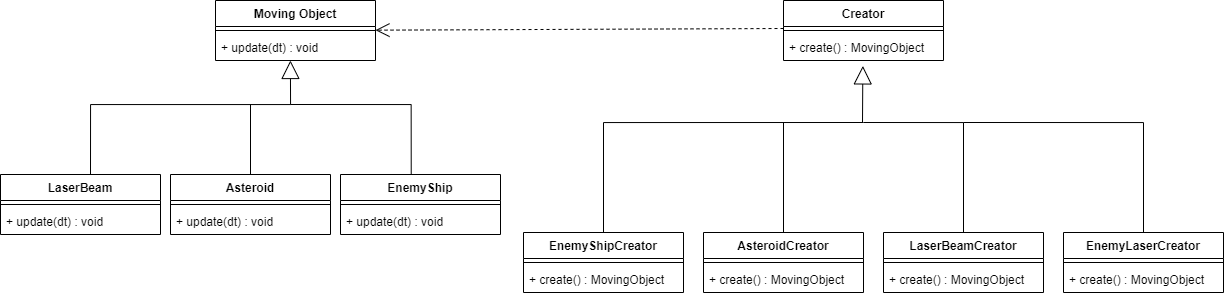

The diagram above was exported from draw.io. Its source (the exported page's mxGraphModel, read from the mxfile embedded in the PNG):
<mxGraphModel dx="2048" dy="681" grid="1" gridSize="10" guides="1" tooltips="1" connect="1" arrows="1" fold="1" page="1" pageScale="1" pageWidth="827" pageHeight="1169" math="0" shadow="0">
  <root>
    <mxCell id="WIyWlLk6GJQsqaUBKTNV-0" />
    <mxCell id="WIyWlLk6GJQsqaUBKTNV-1" parent="WIyWlLk6GJQsqaUBKTNV-0" />
    <mxCell id="VsaTNeWajLPbwFrHCfTS-3" value="Creator" style="swimlane;fontStyle=1;align=center;verticalAlign=top;childLayout=stackLayout;horizontal=1;startSize=26;horizontalStack=0;resizeParent=1;resizeParentMax=0;resizeLast=0;collapsible=1;marginBottom=0;" parent="WIyWlLk6GJQsqaUBKTNV-1" vertex="1">
      <mxGeometry x="280" y="80" width="160" height="60" as="geometry" />
    </mxCell>
    <mxCell id="VsaTNeWajLPbwFrHCfTS-5" value="" style="line;strokeWidth=1;fillColor=none;align=left;verticalAlign=middle;spacingTop=-1;spacingLeft=3;spacingRight=3;rotatable=0;labelPosition=right;points=[];portConstraint=eastwest;" parent="VsaTNeWajLPbwFrHCfTS-3" vertex="1">
      <mxGeometry y="26" width="160" height="8" as="geometry" />
    </mxCell>
    <mxCell id="VsaTNeWajLPbwFrHCfTS-6" value="+ create() : MovingObject" style="text;strokeColor=none;fillColor=none;align=left;verticalAlign=top;spacingLeft=4;spacingRight=4;overflow=hidden;rotatable=0;points=[[0,0.5],[1,0.5]];portConstraint=eastwest;" parent="VsaTNeWajLPbwFrHCfTS-3" vertex="1">
      <mxGeometry y="34" width="160" height="26" as="geometry" />
    </mxCell>
    <mxCell id="VsaTNeWajLPbwFrHCfTS-7" value="EnemyLaserCreator" style="swimlane;fontStyle=1;align=center;verticalAlign=top;childLayout=stackLayout;horizontal=1;startSize=26;horizontalStack=0;resizeParent=1;resizeParentMax=0;resizeLast=0;collapsible=1;marginBottom=0;" parent="WIyWlLk6GJQsqaUBKTNV-1" vertex="1">
      <mxGeometry x="560" y="312" width="160" height="60" as="geometry" />
    </mxCell>
    <mxCell id="VsaTNeWajLPbwFrHCfTS-9" value="" style="line;strokeWidth=1;fillColor=none;align=left;verticalAlign=middle;spacingTop=-1;spacingLeft=3;spacingRight=3;rotatable=0;labelPosition=right;points=[];portConstraint=eastwest;" parent="VsaTNeWajLPbwFrHCfTS-7" vertex="1">
      <mxGeometry y="26" width="160" height="8" as="geometry" />
    </mxCell>
    <mxCell id="VsaTNeWajLPbwFrHCfTS-10" value="+ create() : MovingObject" style="text;strokeColor=none;fillColor=none;align=left;verticalAlign=top;spacingLeft=4;spacingRight=4;overflow=hidden;rotatable=0;points=[[0,0.5],[1,0.5]];portConstraint=eastwest;" parent="VsaTNeWajLPbwFrHCfTS-7" vertex="1">
      <mxGeometry y="34" width="160" height="26" as="geometry" />
    </mxCell>
    <mxCell id="VsaTNeWajLPbwFrHCfTS-11" value="EnemyShipCreator" style="swimlane;fontStyle=1;align=center;verticalAlign=top;childLayout=stackLayout;horizontal=1;startSize=26;horizontalStack=0;resizeParent=1;resizeParentMax=0;resizeLast=0;collapsible=1;marginBottom=0;" parent="WIyWlLk6GJQsqaUBKTNV-1" vertex="1">
      <mxGeometry x="20" y="312" width="160" height="60" as="geometry" />
    </mxCell>
    <mxCell id="VsaTNeWajLPbwFrHCfTS-13" value="" style="line;strokeWidth=1;fillColor=none;align=left;verticalAlign=middle;spacingTop=-1;spacingLeft=3;spacingRight=3;rotatable=0;labelPosition=right;points=[];portConstraint=eastwest;" parent="VsaTNeWajLPbwFrHCfTS-11" vertex="1">
      <mxGeometry y="26" width="160" height="8" as="geometry" />
    </mxCell>
    <mxCell id="VsaTNeWajLPbwFrHCfTS-14" value="+ create() : MovingObject" style="text;strokeColor=none;fillColor=none;align=left;verticalAlign=top;spacingLeft=4;spacingRight=4;overflow=hidden;rotatable=0;points=[[0,0.5],[1,0.5]];portConstraint=eastwest;" parent="VsaTNeWajLPbwFrHCfTS-11" vertex="1">
      <mxGeometry y="34" width="160" height="26" as="geometry" />
    </mxCell>
    <mxCell id="VsaTNeWajLPbwFrHCfTS-15" value="AsteroidCreator" style="swimlane;fontStyle=1;align=center;verticalAlign=top;childLayout=stackLayout;horizontal=1;startSize=26;horizontalStack=0;resizeParent=1;resizeParentMax=0;resizeLast=0;collapsible=1;marginBottom=0;" parent="WIyWlLk6GJQsqaUBKTNV-1" vertex="1">
      <mxGeometry x="200" y="312" width="160" height="60" as="geometry" />
    </mxCell>
    <mxCell id="VsaTNeWajLPbwFrHCfTS-17" value="" style="line;strokeWidth=1;fillColor=none;align=left;verticalAlign=middle;spacingTop=-1;spacingLeft=3;spacingRight=3;rotatable=0;labelPosition=right;points=[];portConstraint=eastwest;" parent="VsaTNeWajLPbwFrHCfTS-15" vertex="1">
      <mxGeometry y="26" width="160" height="8" as="geometry" />
    </mxCell>
    <mxCell id="VsaTNeWajLPbwFrHCfTS-18" value="+ create() : MovingObject" style="text;strokeColor=none;fillColor=none;align=left;verticalAlign=top;spacingLeft=4;spacingRight=4;overflow=hidden;rotatable=0;points=[[0,0.5],[1,0.5]];portConstraint=eastwest;" parent="VsaTNeWajLPbwFrHCfTS-15" vertex="1">
      <mxGeometry y="34" width="160" height="26" as="geometry" />
    </mxCell>
    <mxCell id="VsaTNeWajLPbwFrHCfTS-23" value="LaserBeamCreator" style="swimlane;fontStyle=1;align=center;verticalAlign=top;childLayout=stackLayout;horizontal=1;startSize=26;horizontalStack=0;resizeParent=1;resizeParentMax=0;resizeLast=0;collapsible=1;marginBottom=0;" parent="WIyWlLk6GJQsqaUBKTNV-1" vertex="1">
      <mxGeometry x="380" y="312" width="160" height="60" as="geometry" />
    </mxCell>
    <mxCell id="VsaTNeWajLPbwFrHCfTS-25" value="" style="line;strokeWidth=1;fillColor=none;align=left;verticalAlign=middle;spacingTop=-1;spacingLeft=3;spacingRight=3;rotatable=0;labelPosition=right;points=[];portConstraint=eastwest;" parent="VsaTNeWajLPbwFrHCfTS-23" vertex="1">
      <mxGeometry y="26" width="160" height="8" as="geometry" />
    </mxCell>
    <mxCell id="VsaTNeWajLPbwFrHCfTS-26" value="+ create() : MovingObject" style="text;strokeColor=none;fillColor=none;align=left;verticalAlign=top;spacingLeft=4;spacingRight=4;overflow=hidden;rotatable=0;points=[[0,0.5],[1,0.5]];portConstraint=eastwest;" parent="VsaTNeWajLPbwFrHCfTS-23" vertex="1">
      <mxGeometry y="34" width="160" height="26" as="geometry" />
    </mxCell>
    <mxCell id="VsaTNeWajLPbwFrHCfTS-27" value="" style="endArrow=block;endSize=16;endFill=0;html=1;rounded=0;entryX=0.496;entryY=1.208;entryDx=0;entryDy=0;entryPerimeter=0;" parent="WIyWlLk6GJQsqaUBKTNV-1" target="VsaTNeWajLPbwFrHCfTS-6" edge="1">
      <mxGeometry width="160" relative="1" as="geometry">
        <mxPoint x="359" y="202" as="sourcePoint" />
        <mxPoint x="440" y="292" as="targetPoint" />
      </mxGeometry>
    </mxCell>
    <mxCell id="VsaTNeWajLPbwFrHCfTS-29" value="" style="endArrow=none;html=1;edgeStyle=orthogonalEdgeStyle;rounded=0;exitX=0.5;exitY=0;exitDx=0;exitDy=0;" parent="WIyWlLk6GJQsqaUBKTNV-1" source="VsaTNeWajLPbwFrHCfTS-11" edge="1">
      <mxGeometry relative="1" as="geometry">
        <mxPoint x="280" y="292" as="sourcePoint" />
        <mxPoint x="360" y="202" as="targetPoint" />
        <Array as="points">
          <mxPoint x="100" y="202" />
        </Array>
      </mxGeometry>
    </mxCell>
    <mxCell id="VsaTNeWajLPbwFrHCfTS-32" value="" style="endArrow=none;html=1;edgeStyle=orthogonalEdgeStyle;rounded=0;exitX=0.5;exitY=0;exitDx=0;exitDy=0;" parent="WIyWlLk6GJQsqaUBKTNV-1" source="VsaTNeWajLPbwFrHCfTS-15" edge="1">
      <mxGeometry relative="1" as="geometry">
        <mxPoint x="280" y="292" as="sourcePoint" />
        <mxPoint x="280" y="202" as="targetPoint" />
      </mxGeometry>
    </mxCell>
    <mxCell id="VsaTNeWajLPbwFrHCfTS-35" value="" style="endArrow=none;html=1;edgeStyle=orthogonalEdgeStyle;rounded=0;exitX=0.5;exitY=0;exitDx=0;exitDy=0;" parent="WIyWlLk6GJQsqaUBKTNV-1" source="VsaTNeWajLPbwFrHCfTS-23" edge="1">
      <mxGeometry relative="1" as="geometry">
        <mxPoint x="490" y="262" as="sourcePoint" />
        <mxPoint x="360" y="202" as="targetPoint" />
        <Array as="points">
          <mxPoint x="460" y="202" />
        </Array>
      </mxGeometry>
    </mxCell>
    <mxCell id="VsaTNeWajLPbwFrHCfTS-38" value="" style="endArrow=none;html=1;edgeStyle=orthogonalEdgeStyle;rounded=0;entryX=0.5;entryY=0;entryDx=0;entryDy=0;" parent="WIyWlLk6GJQsqaUBKTNV-1" target="VsaTNeWajLPbwFrHCfTS-7" edge="1">
      <mxGeometry relative="1" as="geometry">
        <mxPoint x="460" y="202" as="sourcePoint" />
        <mxPoint x="760" y="222" as="targetPoint" />
      </mxGeometry>
    </mxCell>
    <mxCell id="VsaTNeWajLPbwFrHCfTS-41" value="Moving Object" style="swimlane;fontStyle=1;align=center;verticalAlign=top;childLayout=stackLayout;horizontal=1;startSize=26;horizontalStack=0;resizeParent=1;resizeParentMax=0;resizeLast=0;collapsible=1;marginBottom=0;" parent="WIyWlLk6GJQsqaUBKTNV-1" vertex="1">
      <mxGeometry x="-288" y="80" width="160" height="60" as="geometry" />
    </mxCell>
    <mxCell id="VsaTNeWajLPbwFrHCfTS-43" value="" style="line;strokeWidth=1;fillColor=none;align=left;verticalAlign=middle;spacingTop=-1;spacingLeft=3;spacingRight=3;rotatable=0;labelPosition=right;points=[];portConstraint=eastwest;" parent="VsaTNeWajLPbwFrHCfTS-41" vertex="1">
      <mxGeometry y="26" width="160" height="8" as="geometry" />
    </mxCell>
    <mxCell id="VsaTNeWajLPbwFrHCfTS-44" value="+ update(dt) : void" style="text;strokeColor=none;fillColor=none;align=left;verticalAlign=top;spacingLeft=4;spacingRight=4;overflow=hidden;rotatable=0;points=[[0,0.5],[1,0.5]];portConstraint=eastwest;" parent="VsaTNeWajLPbwFrHCfTS-41" vertex="1">
      <mxGeometry y="34" width="160" height="26" as="geometry" />
    </mxCell>
    <mxCell id="VsaTNeWajLPbwFrHCfTS-45" value="LaserBeam" style="swimlane;fontStyle=1;align=center;verticalAlign=top;childLayout=stackLayout;horizontal=1;startSize=26;horizontalStack=0;resizeParent=1;resizeParentMax=0;resizeLast=0;collapsible=1;marginBottom=0;" parent="WIyWlLk6GJQsqaUBKTNV-1" vertex="1">
      <mxGeometry x="-503" y="254" width="160" height="60" as="geometry" />
    </mxCell>
    <mxCell id="VsaTNeWajLPbwFrHCfTS-47" value="" style="line;strokeWidth=1;fillColor=none;align=left;verticalAlign=middle;spacingTop=-1;spacingLeft=3;spacingRight=3;rotatable=0;labelPosition=right;points=[];portConstraint=eastwest;" parent="VsaTNeWajLPbwFrHCfTS-45" vertex="1">
      <mxGeometry y="26" width="160" height="8" as="geometry" />
    </mxCell>
    <mxCell id="VsaTNeWajLPbwFrHCfTS-48" value="+ update(dt) : void" style="text;strokeColor=none;fillColor=none;align=left;verticalAlign=top;spacingLeft=4;spacingRight=4;overflow=hidden;rotatable=0;points=[[0,0.5],[1,0.5]];portConstraint=eastwest;" parent="VsaTNeWajLPbwFrHCfTS-45" vertex="1">
      <mxGeometry y="34" width="160" height="26" as="geometry" />
    </mxCell>
    <mxCell id="VsaTNeWajLPbwFrHCfTS-49" value="Asteroid" style="swimlane;fontStyle=1;align=center;verticalAlign=top;childLayout=stackLayout;horizontal=1;startSize=26;horizontalStack=0;resizeParent=1;resizeParentMax=0;resizeLast=0;collapsible=1;marginBottom=0;" parent="WIyWlLk6GJQsqaUBKTNV-1" vertex="1">
      <mxGeometry x="-333" y="254" width="160" height="60" as="geometry" />
    </mxCell>
    <mxCell id="VsaTNeWajLPbwFrHCfTS-51" value="" style="line;strokeWidth=1;fillColor=none;align=left;verticalAlign=middle;spacingTop=-1;spacingLeft=3;spacingRight=3;rotatable=0;labelPosition=right;points=[];portConstraint=eastwest;" parent="VsaTNeWajLPbwFrHCfTS-49" vertex="1">
      <mxGeometry y="26" width="160" height="8" as="geometry" />
    </mxCell>
    <mxCell id="VsaTNeWajLPbwFrHCfTS-52" value="+ update(dt) : void" style="text;strokeColor=none;fillColor=none;align=left;verticalAlign=top;spacingLeft=4;spacingRight=4;overflow=hidden;rotatable=0;points=[[0,0.5],[1,0.5]];portConstraint=eastwest;" parent="VsaTNeWajLPbwFrHCfTS-49" vertex="1">
      <mxGeometry y="34" width="160" height="26" as="geometry" />
    </mxCell>
    <mxCell id="VsaTNeWajLPbwFrHCfTS-53" value="EnemyShip" style="swimlane;fontStyle=1;align=center;verticalAlign=top;childLayout=stackLayout;horizontal=1;startSize=26;horizontalStack=0;resizeParent=1;resizeParentMax=0;resizeLast=0;collapsible=1;marginBottom=0;" parent="WIyWlLk6GJQsqaUBKTNV-1" vertex="1">
      <mxGeometry x="-163" y="254" width="160" height="60" as="geometry" />
    </mxCell>
    <mxCell id="VsaTNeWajLPbwFrHCfTS-55" value="" style="line;strokeWidth=1;fillColor=none;align=left;verticalAlign=middle;spacingTop=-1;spacingLeft=3;spacingRight=3;rotatable=0;labelPosition=right;points=[];portConstraint=eastwest;" parent="VsaTNeWajLPbwFrHCfTS-53" vertex="1">
      <mxGeometry y="26" width="160" height="8" as="geometry" />
    </mxCell>
    <mxCell id="VsaTNeWajLPbwFrHCfTS-56" value="+ update(dt) : void" style="text;strokeColor=none;fillColor=none;align=left;verticalAlign=top;spacingLeft=4;spacingRight=4;overflow=hidden;rotatable=0;points=[[0,0.5],[1,0.5]];portConstraint=eastwest;" parent="VsaTNeWajLPbwFrHCfTS-53" vertex="1">
      <mxGeometry y="34" width="160" height="26" as="geometry" />
    </mxCell>
    <mxCell id="VsaTNeWajLPbwFrHCfTS-58" value="" style="endArrow=block;endSize=16;endFill=0;html=1;rounded=0;entryX=0.462;entryY=1.192;entryDx=0;entryDy=0;entryPerimeter=0;" parent="WIyWlLk6GJQsqaUBKTNV-1" edge="1">
      <mxGeometry width="160" relative="1" as="geometry">
        <mxPoint x="-213" y="170" as="sourcePoint" />
        <mxPoint x="-213.08000000000015" y="139.99199999999996" as="targetPoint" />
      </mxGeometry>
    </mxCell>
    <mxCell id="VsaTNeWajLPbwFrHCfTS-59" value="" style="endArrow=none;html=1;edgeStyle=orthogonalEdgeStyle;rounded=0;exitX=0.5;exitY=0;exitDx=0;exitDy=0;" parent="WIyWlLk6GJQsqaUBKTNV-1" edge="1">
      <mxGeometry relative="1" as="geometry">
        <mxPoint x="-413" y="254" as="sourcePoint" />
        <mxPoint x="-213" y="164" as="targetPoint" />
        <Array as="points">
          <mxPoint x="-413" y="184" />
          <mxPoint x="-213" y="184" />
        </Array>
      </mxGeometry>
    </mxCell>
    <mxCell id="VsaTNeWajLPbwFrHCfTS-61" value="" style="endArrow=none;html=1;edgeStyle=orthogonalEdgeStyle;rounded=0;exitX=0.5;exitY=0;exitDx=0;exitDy=0;" parent="WIyWlLk6GJQsqaUBKTNV-1" source="VsaTNeWajLPbwFrHCfTS-49" edge="1">
      <mxGeometry relative="1" as="geometry">
        <mxPoint x="17" y="274" as="sourcePoint" />
        <mxPoint x="-253" y="184" as="targetPoint" />
      </mxGeometry>
    </mxCell>
    <mxCell id="VsaTNeWajLPbwFrHCfTS-65" value="" style="endArrow=none;html=1;edgeStyle=orthogonalEdgeStyle;rounded=0;entryX=0.442;entryY=-0.001;entryDx=0;entryDy=0;entryPerimeter=0;" parent="WIyWlLk6GJQsqaUBKTNV-1" target="VsaTNeWajLPbwFrHCfTS-53" edge="1">
      <mxGeometry relative="1" as="geometry">
        <mxPoint x="-213" y="184" as="sourcePoint" />
        <mxPoint x="-93" y="244" as="targetPoint" />
      </mxGeometry>
    </mxCell>
    <mxCell id="VsaTNeWajLPbwFrHCfTS-69" value="" style="endArrow=open;endSize=12;dashed=1;html=1;rounded=0;exitX=0;exitY=0.25;exitDx=0;exitDy=0;exitPerimeter=0;" parent="WIyWlLk6GJQsqaUBKTNV-1" source="VsaTNeWajLPbwFrHCfTS-5" target="VsaTNeWajLPbwFrHCfTS-43" edge="1">
      <mxGeometry x="0.001" y="22" width="160" relative="1" as="geometry">
        <mxPoint x="270" y="142" as="sourcePoint" />
        <mxPoint x="320" y="440" as="targetPoint" />
        <mxPoint as="offset" />
      </mxGeometry>
    </mxCell>
  </root>
</mxGraphModel>